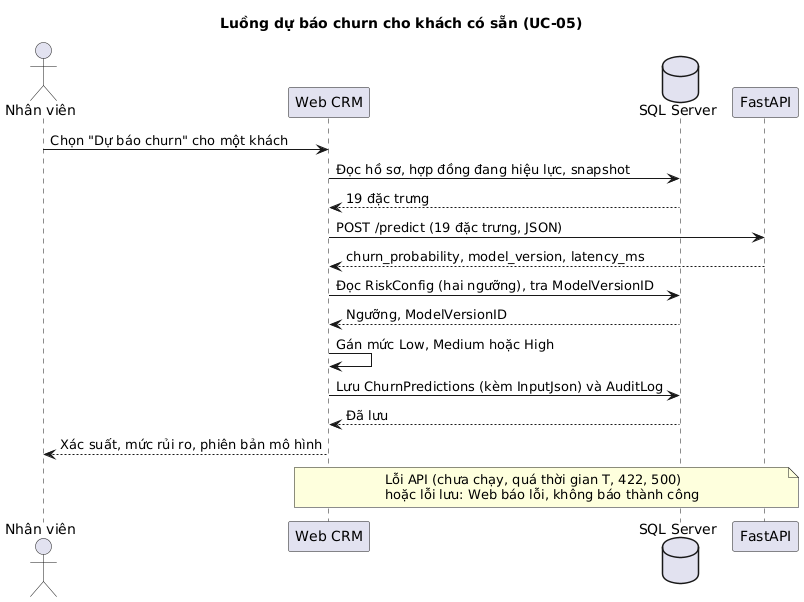

The diagram above was rendered by PlantUML. Its source (embedded in the PNG):
@startuml
' Luồng gọi /predict từ Web (UC-05, khách có sẵn)
title Luồng dự báo churn cho khách có sẵn (UC-05)
skinparam shadowing false
actor "Nhân viên" as U
participant "Web CRM" as W
database "SQL Server" as D
participant "FastAPI" as F

U -> W : Chọn "Dự báo churn" cho một khách
W -> D : Đọc hồ sơ, hợp đồng đang hiệu lực, snapshot
D --> W : 19 đặc trưng
W -> F : POST /predict (19 đặc trưng, JSON)
F --> W : churn_probability, model_version, latency_ms
W -> D : Đọc RiskConfig (hai ngưỡng), tra ModelVersionID
D --> W : Ngưỡng, ModelVersionID
W -> W : Gán mức Low, Medium hoặc High
W -> D : Lưu ChurnPredictions (kèm InputJson) và AuditLog
D --> W : Đã lưu
W --> U : Xác suất, mức rủi ro, phiên bản mô hình
note over W, F
  Lỗi API (chưa chạy, quá thời gian T, 422, 500)
  hoặc lỗi lưu: Web báo lỗi, không báo thành công
end note
@enduml